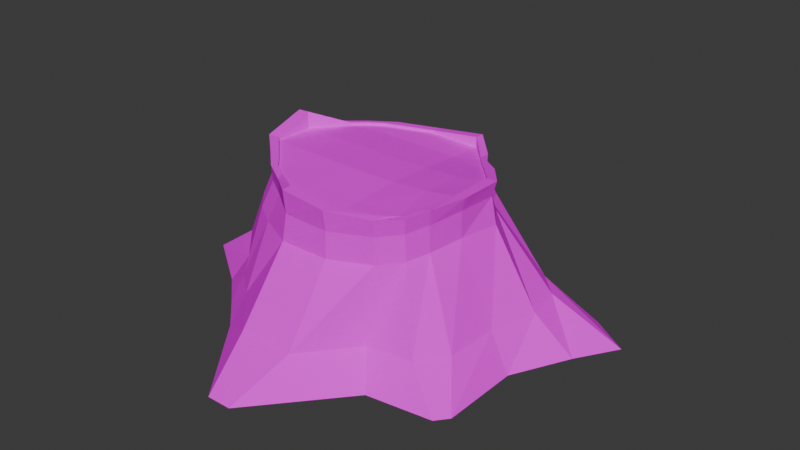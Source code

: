 # Source: tree1.blend  (saved by Blender 4.1.23; exported with 4.5.12 LTS)
import bpy
from mathutils import Matrix  # noqa: F401  (used for matrix-valued properties, if any)

bpy.ops.wm.read_factory_settings(use_empty=True)
scene = bpy.context.scene
scene.name = 'Scene'

# ---- images (referenced by path relative to the original .blend; pixels are not part of the script)
import os
ASSET_DIR = os.environ.get("B2B_ASSET_DIR", "")  # directory of the original .blend (textures are referenced by path, not embedded)
HERE = os.path.dirname(os.path.abspath(__file__))  # packed textures are extracted next to this script under _unpacked/

def load_image(name, relpath, width, height, colorspace="sRGB"):
    """Load a texture the original file referenced (path relative to the .blend, or extracted next to this script)."""
    p = next((c for c in (os.path.join(HERE, relpath), os.path.join(ASSET_DIR, relpath)) if relpath and os.path.exists(c)), "")
    if p:
        img = bpy.data.images.load(p, check_existing=True)
        img.name = name
    else:  # same state as the original file: an image datablock whose file is absent (Cycles renders it pink)
        img = bpy.data.images.new(name, width, height)
        img.source = "FILE"
        img.filepath = "//" + (relpath or name)
    img.colorspace_settings.name = colorspace
    return img
img_texture_001 = load_image('texture.001', '', 128, 128, 'sRGB')

# ---- materials (node trees are filled in below, after node groups)
mat_material_001 = bpy.data.materials.new('Material.001')
mat_material_001.use_transparent_shadow = False

# ---- material node trees
mat_material_001.use_nodes = True; mat_material_001.node_tree.nodes.clear()
_N = mat_material_001.node_tree.nodes; _L = mat_material_001.node_tree.links
n0 = _N.new('ShaderNodeBsdfPrincipled'); n0.name = 'Principled BSDF'; n0.location = (10, 300)
n0.inputs[2].default_value = 1.0
n0.inputs[3].default_value = 1.0
n1 = _N.new('ShaderNodeOutputMaterial'); n1.name = 'Material Output'; n1.location = (300, 300)
n2 = _N.new('ShaderNodeTexImage'); n2.name = 'Image Texture'; n2.location = (-280, 275)
n2.image = img_texture_001
_L.new(n0.outputs[0], n1.inputs[0])
_L.new(n2.outputs[0], n0.inputs[0])
n1.is_active_output = True

# ---- world
world_world = bpy.data.worlds.new('World'); scene.world = world_world
world_world.use_nodes = True; world_world.node_tree.nodes.clear()
_N = world_world.node_tree.nodes; _L = world_world.node_tree.links
n0 = _N.new('ShaderNodeOutputWorld'); n0.name = 'World Output'; n0.location = (300, 300)
n1 = _N.new('ShaderNodeBackground'); n1.name = 'Background'; n1.location = (10, 300)
n1.inputs[0].default_value = (0.05088, 0.05088, 0.05088, 1.0)
_L.new(n1.outputs[0], n0.inputs[0])
n0.is_active_output = True
world_world.color = (0.05088, 0.05088, 0.05088)
world_world.use_sun_shadow = False
world_world.sun_shadow_jitter_overblur = 0.0

# ---- meshes
me_plane = bpy.data.meshes.new('Plane')
me_plane.from_pydata([(-0.9938, -0.8808, -0.0008363), (1.346, -1.087, 0.0), (-1.004, 1.221, -0.0008363), (1.572, 0.8269, 0.0), (-1.276, 0.6174, -0.0007842), (-1.811, 0.2354, -0.0007358), (-1.811, -0.2354, -0.0007358), (-1.274, -0.6199, -0.0007842), (-0.7231, -1.143, -0.0008901), (-0.1113, -1.921, -0.0009435), (0.1113, -1.921, -0.0009435), (0.7686, -1.161, 3.725e-09), (1.434, -0.9788, 0.0), (1.438, -0.2763, 0.0), (1.694, 0.2318, 0.0), (1.921, 0.5957, 0.0), (0.8096, 1.025, 0.0), (0.2756, 1.178, -0.0009435), (-0.3759, 2.117, -0.0009348), (-0.6778, 2.017, -0.0008988), (-0.8433, -0.7906, -0.001692), (-0.8465, -0.2692, -0.0004538), (-0.8467, 0.24, -0.0004538), (-0.8534, 1.077, -0.001692), (-0.2811, -0.9477, -0.0006967), (-0.2811, -0.3318, 0.0), (-0.2811, 0.2392, 0.0), (-0.2837, 0.812, -0.0006967), (0.2811, -0.9477, -0.0006967), (0.2811, -0.3318, 0.0), (0.2811, 0.2392, 0.0), (0.2811, 0.72, -0.0006967), (1.169, -1.016, 0.0), (0.8526, -0.2783, 0.0), (0.8469, 0.24, 0.0), (1.213, 0.7061, 0.0), (0.6531, -0.7715, 1.253), (0.7404, -0.6828, 1.266), (-0.7776, -0.4425, 1.23), (-0.6746, -0.5558, 1.225), (0.4715, 0.4953, 1.212), (0.5701, 0.1854, 1.254), (0.5839, -0.2068, 1.272), (0.664, -0.6205, 1.258), (0.2214, 0.6076, 1.179), (0.2337, 0.2068, 1.222), (0.2422, -0.2068, 1.245), (0.2422, -0.6205, 1.229), (-0.2422, 0.6205, 1.179), (-0.2422, 0.2068, 1.222), (-0.2422, -0.2068, 1.245), (-0.228, -0.6061, 1.229), (-0.7267, 0.6205, 1.179), (-0.7267, 0.2068, 1.222), (-0.7021, -0.1818, 1.24), (-0.6008, -0.4927, 1.225), (0.9475, 0.1936, 0.9501), (0.9042, -0.1936, 0.97), (-0.952, -0.4679, 0.8928), (-1.134, -0.1934, 0.9024), (-0.7802, -0.6602, 0.8853), (0.7634, 0.4588, 0.9124), (-0.5568, -0.8095, 0.8812), (0.7742, -0.6982, 0.9342), (0.5949, -0.8473, 0.9041), (0.5186, 0.8087, 0.8601), (0.6111, 0.6151, 0.8866), (-0.2261, -0.9717, 0.8812), (0.2268, 0.9682, 0.8372), (0.2268, -0.9724, 0.8812), (-0.8177, 0.7021, 0.8374), (-0.5949, 0.9036, 0.8372), (-0.2268, 1.025, 0.8372), (-0.9916, 0.508, 0.8494), (0.8487, -0.508, 0.9553), (-1.134, 0.1936, 0.8821), (1.23, -0.2204, 0.2944), (-1.423, -0.2116, 0.2758), (0.6275, -0.9834, 0.2849), (1.077, 0.7556, 0.2885), (-0.6626, 1.369, 0.2677), (1.344, 0.211, 0.2903), (-1.091, -0.5637, 0.2758), (-0.8933, -0.8063, 0.2752), (1.28, 0.5504, 0.2895), (-0.65, -1.011, 0.2745), (1.025, -0.9221, 0.2822), (0.6555, 0.9248, 0.2787), (-0.2478, -1.425, 0.2744), (0.2478, 1.058, 0.2676), (0.2478, -1.425, 0.2744), (-0.8981, 0.9302, 0.2677), (-0.2605, 1.507, 0.2676), (-1.094, 0.555, 0.2678), (1.204, -0.6861, 0.2842), (-1.429, 0.2116, 0.2701), (0.9006, 0.193, 1.18), (-0.8848, -0.4011, 1.122), (-0.7084, -0.5876, 1.114), (0.7009, 0.4359, 1.136), (-0.4865, -0.7357, 1.112), (0.7641, -0.696, 1.157), (0.44, 0.7428, 1.083), (-0.2054, -0.9442, 1.112), (0.2226, 0.961, 1.062), (0.2261, -0.9652, 1.112), (-0.8151, 0.696, 1.063), (-0.2261, 0.9772, 1.062), (-0.9884, 0.5064, 1.077), (0.8426, -0.5064, 1.181), (-1.13, 0.193, 1.113), (0.9006, -0.193, 1.201), (-1.117, -0.1795, 1.135), (0.593, -0.844, 1.134), (0.5359, 0.5707, 1.106), (-0.5931, 0.856, 1.062), (-0.7776, -0.4425, 1.256), (-0.9093, -0.4105, 1.258), (-0.7179, -0.5932, 1.25), (-0.6738, -0.5549, 1.252), (0.6527, -0.7715, 1.297), (0.6113, -0.8704, 1.287), (0.7854, -0.7177, 1.295), (0.7399, -0.6828, 1.293), (0.6086, 0.468, 1.259), (0.7339, 0.4543, 1.271), (0.5643, 0.5925, 1.243), (0.5301, 0.5575, 1.243), (-0.668, 0.7715, 1.2), (-0.6116, 0.8704, 1.197), (-0.8405, 0.7177, 1.198), (-0.7996, 0.6828, 1.203), (-1.019, 0.5222, 1.211), (-0.9035, 0.5704, 1.209), (-1.166, 0.1991, 1.379), (-1.07, 0.2038, 1.381), (-1.153, -0.1864, 1.271), (-1.045, -0.1785, 1.272), (-0.4857, -0.7425, 1.247), (-0.5421, -0.6436, 1.25), (-0.2069, -0.9687, 1.323), (-0.2058, -0.8807, 1.326), (0.2331, -0.9953, 1.297), (0.2387, -0.9141, 1.3), (0.8673, -0.5222, 1.318), (0.7843, -0.5704, 1.307), (0.9359, -0.1991, 1.319), (0.8408, -0.2038, 1.316), (0.9359, 0.1991, 1.315), (0.8405, 0.2036, 1.312), (0.4519, 0.7584, 1.219), (0.4582, 0.6462, 1.229), (0.2281, 0.9892, 1.263), (0.2282, 0.9012, 1.266), (-0.2331, 0.9953, 1.197), (-0.2387, 0.9141, 1.2), (0.5274, 0.5583, 1.216), (0.6097, 0.4679, 1.232), (-0.7996, 0.6828, 1.176), (-0.668, 0.7715, 1.173), (-0.9035, 0.5704, 1.182), (-1.07, 0.2038, 1.223), (-1.045, -0.1784, 1.245), (-0.5421, -0.6436, 1.223), (-0.206, -0.8809, 1.223), (0.2387, -0.9141, 1.223), (0.7847, -0.5704, 1.28), (0.8408, -0.2038, 1.308), (0.8411, 0.2034, 1.286), (0.4561, 0.6462, 1.203), (0.2283, 0.9014, 1.173), (-0.2387, 0.9141, 1.173)], [], [(35, 16, 3, 15), (4, 2, 19, 23), (23, 19, 18, 27), (27, 18, 17, 31), (31, 17, 16, 35), (0, 7, 20, 8), (7, 6, 21, 20), (6, 5, 22, 21), (5, 4, 23, 22), (8, 20, 24, 9), (20, 21, 25, 24), (21, 22, 26, 25), (22, 23, 27, 26), (9, 24, 28, 10), (24, 25, 29, 28), (25, 26, 30, 29), (26, 27, 31, 30), (10, 28, 32, 11), (28, 29, 33, 32), (29, 30, 34, 33), (30, 31, 35, 34), (11, 32, 12, 1), (32, 33, 13, 12), (33, 34, 14, 13), (34, 35, 15, 14), (96, 99, 125, 148), (107, 115, 129, 154), (106, 108, 132, 130), (55, 51, 50, 54), (104, 107, 154, 152), (112, 97, 117, 136), (98, 100, 138, 118), (100, 103, 140, 138), (110, 112, 136, 134), (103, 105, 142, 140), (109, 111, 146, 144), (131, 133, 160, 158), (101, 109, 144, 122), (123, 145, 166, 37), (116, 119, 39, 38), (139, 141, 164, 163), (105, 113, 121, 142), (111, 96, 148, 146), (102, 104, 152, 150), (114, 102, 150, 126), (151, 153, 170, 169), (135, 137, 162, 161), (147, 149, 168, 167), (128, 131, 158, 159), (113, 101, 122, 121), (143, 120, 36, 165), (115, 106, 130, 129), (155, 128, 159, 171), (120, 123, 37, 36), (119, 139, 163, 39), (127, 151, 169, 156), (133, 135, 161, 160), (145, 147, 167, 166), (141, 143, 165, 164), (108, 110, 134, 132), (153, 155, 171, 170), (99, 114, 126, 125), (137, 116, 38, 162), (124, 127, 156, 157), (149, 124, 157, 168), (95, 77, 59, 75), (94, 76, 57, 74), (93, 95, 75, 73), (86, 94, 74, 63), (92, 80, 71, 72), (91, 93, 73, 70), (90, 78, 64, 69), (89, 92, 72, 68), (80, 91, 70, 71), (88, 90, 69, 67), (87, 89, 68, 65), (84, 79, 66, 61), (85, 88, 67, 62), (79, 87, 65, 66), (78, 86, 63, 64), (83, 85, 62, 60), (81, 84, 61, 56), (82, 83, 60, 58), (77, 82, 58, 59), (76, 81, 56, 57), (13, 14, 81, 76), (6, 7, 82, 77), (7, 0, 83, 82), (14, 15, 84, 81), (0, 8, 85, 83), (11, 1, 86, 78), (3, 16, 87, 79), (8, 9, 88, 85), (15, 3, 79, 84), (16, 17, 89, 87), (9, 10, 90, 88), (19, 2, 91, 80), (17, 18, 92, 89), (10, 11, 78, 90), (2, 4, 93, 91), (18, 19, 80, 92), (1, 12, 94, 86), (4, 5, 95, 93), (12, 13, 76, 94), (5, 6, 77, 95), (75, 59, 112, 110), (74, 57, 111, 109), (73, 75, 110, 108), (63, 74, 109, 101), (72, 71, 115, 107), (70, 73, 108, 106), (69, 64, 113, 105), (68, 72, 107, 104), (71, 70, 106, 115), (67, 69, 105, 103), (65, 68, 104, 102), (61, 66, 114, 99), (62, 67, 103, 100), (66, 65, 102, 114), (64, 63, 101, 113), (60, 62, 100, 98), (56, 61, 99, 96), (58, 60, 98, 97), (59, 58, 97, 112), (57, 56, 96, 111), (117, 118, 119, 116), (121, 122, 123, 120), (125, 126, 127, 124), (129, 130, 131, 128), (130, 132, 133, 131), (132, 134, 135, 133), (134, 136, 137, 135), (136, 117, 116, 137), (118, 138, 139, 119), (138, 140, 141, 139), (140, 142, 143, 141), (142, 121, 120, 143), (122, 144, 145, 123), (144, 146, 147, 145), (146, 148, 149, 147), (148, 125, 124, 149), (126, 150, 151, 127), (150, 152, 153, 151), (152, 154, 155, 153), (154, 129, 128, 155), (97, 98, 118, 117), (54, 50, 49, 53), (53, 49, 48, 52), (51, 47, 46, 50), (50, 46, 45, 49), (49, 45, 44, 48), (47, 43, 42, 46), (46, 42, 41, 45), (45, 41, 40, 44), (42, 167, 168, 41), (38, 55, 54, 162), (39, 163, 55, 38), (41, 168, 157, 40), (36, 37, 166, 43), (163, 164, 51, 55), (40, 157, 156, 169), (44, 40, 169, 170), (164, 165, 47, 51), (160, 52, 159, 158), (48, 44, 170, 171), (165, 36, 43, 47), (52, 48, 171, 159), (161, 53, 52, 160), (43, 166, 167, 42), (162, 54, 53, 161)])
_uv = me_plane.uv_layers.new(name='UVMap')
_uv.uv.foreach_set('vector', [0.0478, 0.1781, 0.04085, 0.26, 2.272e-05, 0.141, 7.504e-10, 0.07404, 0.2792, 0.5019, 0.1748, 0.5189, 0.03991, 0.5457, 0.1807, 0.4861, 0.1807, 0.4861, 0.03991, 0.5457, -3.293e-08, 0.5142, 0.1657, 0.3868, 0.1657, 0.3868, -3.293e-08, 0.5142, 0.06756, 0.3446, 0.1281, 0.3035, 0.1281, 0.3035, 0.06756, 0.3446, 0.04085, 0.26, 0.0478, 0.1781, 0.4539, 0.3321, 0.4439, 0.3925, 0.4286, 0.32, 0.4649, 0.2729, 0.4439, 0.3925, 0.44, 0.4979, 0.3594, 0.3664, 0.4286, 0.32, 0.44, 0.4979, 0.3773, 0.5394, 0.2916, 0.4114, 0.3594, 0.3664, 0.3773, 0.5394, 0.2792, 0.5019, 0.1807, 0.4861, 0.2916, 0.4114, 0.4649, 0.2729, 0.4286, 0.32, 0.3999, 0.2312, 0.5146, 0.1227, 0.4286, 0.32, 0.3594, 0.3664, 0.3179, 0.2856, 0.3999, 0.2312, 0.3594, 0.3664, 0.2916, 0.4114, 0.2418, 0.3359, 0.3179, 0.2856, 0.2916, 0.4114, 0.1807, 0.4861, 0.1657, 0.3868, 0.2418, 0.3359, 0.5146, 0.1227, 0.3999, 0.2312, 0.3503, 0.1563, 0.4949, 0.0931, 0.3999, 0.2312, 0.3179, 0.2856, 0.2683, 0.2107, 0.3503, 0.1563, 0.3179, 0.2856, 0.2418, 0.3359, 0.1922, 0.2611, 0.2683, 0.2107, 0.2418, 0.3359, 0.1657, 0.3868, 0.1281, 0.3035, 0.1922, 0.2611, 0.4949, 0.0931, 0.3503, 0.1563, 0.2811, 0.03199, 0.3358, 0.07254, 0.3503, 0.1563, 0.2683, 0.2107, 0.2107, 0.1393, 0.2811, 0.03199, 0.2683, 0.2107, 0.1922, 0.2611, 0.1422, 0.1857, 0.2107, 0.1393, 0.1922, 0.2611, 0.1281, 0.3035, 0.0478, 0.1781, 0.1422, 0.1857, 0.3358, 0.07254, 0.2811, 0.03199, 0.2527, -3.881e-08, 0.2749, 0.002129, 0.2811, 0.03199, 0.2107, 0.1393, 0.1588, 0.06148, 0.2527, -3.881e-08, 0.2107, 0.1393, 0.1422, 0.1857, 0.06854, 0.0722, 0.1588, 0.06148, 0.1422, 0.1857, 0.0478, 0.1781, 7.504e-10, 0.07404, 0.06854, 0.0722, 0.2868, 0.6217, 0.2944, 0.6594, 0.2736, 0.653, 0.266, 0.6146, 0.3005, 0.8193, 0.2933, 0.8742, 0.2718, 0.8758, 0.2792, 0.8191, 0.6868, 0.5544, 0.6816, 0.5203, 0.7028, 0.5176, 0.7084, 0.5527, 0.01547, 0.7179, 0.04529, 0.6632, 0.08839, 0.7102, 0.03876, 0.7645, 0.3069, 0.7482, 0.3005, 0.8193, 0.2792, 0.8191, 0.2753, 0.7455, 0.8957, 0.7321, 0.8949, 0.6966, 0.9167, 0.7003, 0.9175, 0.7377, 0.8947, 0.6697, 0.8949, 0.6353, 0.9166, 0.635, 0.9163, 0.671, 0.8949, 0.6353, 0.896, 0.5918, 0.9298, 0.5919, 0.9166, 0.635, 0.6761, 0.4672, 0.6675, 0.4094, 0.6883, 0.4029, 0.7175, 0.4585, 0.896, 0.5918, 0.8956, 0.5231, 0.9253, 0.5219, 0.9298, 0.5919, 0.9165, 0.9357, 0.9175, 0.8847, 0.9361, 0.8835, 0.9384, 0.9362, 0.6796, 0.9403, 0.6799, 0.9189, 0.6841, 0.9193, 0.6838, 0.9407, 0.9145, 0.9682, 0.9165, 0.9357, 0.9384, 0.9362, 0.9363, 0.9698, 0.9255, 0.01628, 0.9282, 0.03511, 0.9239, 0.03521, 0.9212, 0.01638, 0.5073, 0.7795, 0.5068, 0.7605, 0.5111, 0.7607, 0.5115, 0.7796, 0.5065, 0.7377, 0.4929, 0.6788, 0.5091, 0.6792, 0.5108, 0.7378, 0.8956, 0.5231, 0.8978, 0.4636, 0.9224, 0.4607, 0.9253, 0.5219, 0.9175, 0.8847, 0.9119, 0.825, 0.9332, 0.8217, 0.9361, 0.8835, 0.3034, 0.7085, 0.3069, 0.7482, 0.2753, 0.7455, 0.2823, 0.7053, 0.713, 0.8175, 0.6908, 0.8244, 0.6841, 0.8036, 0.7048, 0.7969, 0.9386, 0.3467, 0.9447, 0.3814, 0.9298, 0.3822, 0.9343, 0.3473, 0.6571, 0.8537, 0.6799, 0.7969, 0.6841, 0.7973, 0.6823, 0.8557, 0.9308, 0.09433, 0.9314, 0.1585, 0.9271, 0.1586, 0.9295, 0.09436, 0.9426, 0.5257, 0.9447, 0.5473, 0.9404, 0.5475, 0.9383, 0.526, 0.9128, 0.9977, 0.9145, 0.9682, 0.9363, 0.9698, 0.9372, 1.0, 0.4993, 0.6078, 0.5046, 0.5457, 0.5117, 0.5458, 0.5114, 0.6081, 0.2933, 0.8742, 0.2874, 0.9053, 0.266, 0.9082, 0.2718, 0.8758, 0.938, 0.4564, 0.9426, 0.5257, 0.9383, 0.526, 0.9337, 0.4566, 0.9258, 3.346e-09, 0.9255, 0.01628, 0.9212, 0.01638, 0.9187, 0.0001468, 0.5068, 0.7605, 0.5065, 0.7377, 0.5108, 0.7378, 0.5111, 0.7607, 0.7175, 0.7969, 0.7175, 0.8092, 0.7133, 0.81, 0.7133, 0.7978, 0.6799, 0.9189, 0.6571, 0.8537, 0.6823, 0.8557, 0.6841, 0.9193, 0.9282, 0.03511, 0.9308, 0.09433, 0.9295, 0.09436, 0.9239, 0.03521, 0.4929, 0.6788, 0.4993, 0.6078, 0.5114, 0.6081, 0.5091, 0.6792, 0.6816, 0.5203, 0.6761, 0.4672, 0.7175, 0.4585, 0.7028, 0.5176, 0.9447, 0.3814, 0.938, 0.4564, 0.9337, 0.4566, 0.9298, 0.3822, 0.2944, 0.6594, 0.2986, 0.689, 0.2777, 0.6834, 0.2736, 0.653, 0.5074, 0.8278, 0.5073, 0.7795, 0.5115, 0.7796, 0.5117, 0.8279, 0.8067, 0.3258, 0.8066, 0.3381, 0.8025, 0.3396, 0.8025, 0.3267, 0.9314, 0.1585, 0.923, 0.1943, 0.9187, 0.1944, 0.9271, 0.1586, 0.5427, 0.4904, 0.53, 0.4251, 0.6306, 0.4145, 0.6399, 0.4748, 0.7718, 0.9567, 0.7706, 0.8834, 0.8806, 0.8864, 0.8805, 0.9374, 0.5559, 0.5519, 0.5427, 0.4904, 0.6399, 0.4748, 0.646, 0.528, 0.7742, 1.0, 0.7718, 0.9567, 0.8805, 0.9374, 0.8788, 0.9698, 0.4336, 0.8471, 0.4256, 0.9072, 0.3295, 0.8784, 0.3367, 0.8233, 0.5694, 0.6148, 0.5559, 0.5519, 0.646, 0.528, 0.6517, 0.5628, 0.7649, 0.524, 0.7632, 0.4604, 0.8612, 0.4637, 0.8588, 0.5234, 0.4344, 0.7564, 0.4336, 0.8471, 0.3367, 0.8233, 0.3426, 0.7505, 0.5853, 0.6884, 0.5694, 0.6148, 0.6517, 0.5628, 0.6598, 0.5995, 0.7655, 0.6031, 0.7649, 0.524, 0.8588, 0.5234, 0.8594, 0.5957, 0.4367, 0.6889, 0.4344, 0.7564, 0.3426, 0.7505, 0.3409, 0.7004, 0.4387, 0.5815, 0.4388, 0.6184, 0.3352, 0.6809, 0.331, 0.6529, 0.7633, 0.6645, 0.7655, 0.6031, 0.8594, 0.5957, 0.8587, 0.6473, 0.4388, 0.6184, 0.4367, 0.6889, 0.3409, 0.7004, 0.3352, 0.6809, 0.7632, 0.4604, 0.7619, 0.3965, 0.8648, 0.434, 0.8612, 0.4637, 0.7624, 0.7019, 0.7633, 0.6645, 0.8587, 0.6473, 0.8586, 0.682, 0.7666, 0.8122, 0.765, 0.7619, 0.8688, 0.7908, 0.8749, 0.8248, 0.521, 0.3791, 0.5146, 0.3467, 0.6155, 0.352, 0.6216, 0.377, 0.53, 0.4251, 0.521, 0.3791, 0.6216, 0.377, 0.6306, 0.4145, 0.7706, 0.8834, 0.7666, 0.8122, 0.8749, 0.8248, 0.8806, 0.8864, 0.7224, 0.8865, 0.7175, 0.7981, 0.7666, 0.8122, 0.7706, 0.8834, 0.8025, 0.06169, 0.888, 2.093e-08, 0.9187, 0.008268, 0.8659, 0.06468, 0.7175, 0.7619, 0.7189, 0.7189, 0.7624, 0.7019, 0.7611, 0.7318, 0.8025, 0.2425, 0.8544, 0.1977, 0.8621, 0.2988, 0.8069, 0.297, 0.7189, 0.7189, 0.7203, 0.6775, 0.7633, 0.6645, 0.7624, 0.7019, 0.7187, 0.4395, 0.7175, 0.3467, 0.7619, 0.3965, 0.7632, 0.4604, 0.4929, 0.5457, 0.4846, 0.6704, 0.4367, 0.6889, 0.4388, 0.6184, 0.5865, 0.9699, 0.5146, 0.8292, 0.5774, 0.8807, 0.6106, 0.9667, 0.8544, 0.1977, 0.8994, 0.2472, 0.8994, 0.3258, 0.8621, 0.2988, 0.4846, 0.6704, 0.4792, 0.7582, 0.4344, 0.7564, 0.4367, 0.6889, 0.5146, 0.8292, 0.5295, 0.7969, 0.6106, 0.8088, 0.5774, 0.8807, 0.5641, 0.7969, 0.536, 0.6658, 0.5694, 0.6148, 0.5853, 0.6884, 0.4792, 0.7582, 0.4834, 0.8831, 0.4336, 0.8471, 0.4344, 0.7564, 0.6133, 0.9619, 0.6106, 0.8193, 0.6571, 0.7969, 0.6571, 0.8797, 0.536, 0.6658, 0.5146, 0.5658, 0.5559, 0.5519, 0.5694, 0.6148, 0.9667, 0.3067, 0.9163, 0.3006, 0.8994, 0.1977, 0.9667, 0.2067, 0.009579, 0.8751, 0.03182, 0.8743, 0.04726, 0.9304, -6.717e-09, 0.9304, 0.8884, 0.1977, 0.8028, 0.1369, 0.8651, 0.1323, 0.9187, 0.187, 0.7264, 0.9957, 0.7224, 0.8865, 0.7706, 0.8834, 0.7718, 0.9567, 0.8028, 0.1369, 0.8025, 0.06169, 0.8659, 0.06468, 0.8651, 0.1323, 0.6399, 0.4748, 0.6306, 0.4145, 0.6675, 0.4094, 0.6761, 0.4672, 0.8805, 0.9374, 0.8806, 0.8864, 0.9175, 0.8847, 0.9165, 0.9357, 0.646, 0.528, 0.6399, 0.4748, 0.6761, 0.4672, 0.6816, 0.5203, 0.8788, 0.9698, 0.8805, 0.9374, 0.9165, 0.9357, 0.9145, 0.9682, 0.3367, 0.8233, 0.3295, 0.8784, 0.2933, 0.8742, 0.3005, 0.8193, 0.6517, 0.5628, 0.646, 0.528, 0.6816, 0.5203, 0.6868, 0.5544, 0.8588, 0.5234, 0.8612, 0.4637, 0.8978, 0.4636, 0.8956, 0.5231, 0.3426, 0.7505, 0.3367, 0.8233, 0.3005, 0.8193, 0.3069, 0.7482, 0.6598, 0.5995, 0.6517, 0.5628, 0.6868, 0.5544, 0.6933, 0.5848, 0.8594, 0.5957, 0.8588, 0.5234, 0.8956, 0.5231, 0.896, 0.5918, 0.3409, 0.7004, 0.3426, 0.7505, 0.3069, 0.7482, 0.3034, 0.7085, 0.331, 0.6529, 0.3352, 0.6809, 0.2986, 0.689, 0.2944, 0.6594, 0.8587, 0.6473, 0.8594, 0.5957, 0.896, 0.5918, 0.8949, 0.6353, 0.7097, 0.8541, 0.6841, 0.8622, 0.6908, 0.8244, 0.713, 0.8175, 0.8762, 0.9998, 0.8788, 0.9698, 0.9145, 0.9682, 0.9128, 0.9977, 0.8586, 0.682, 0.8587, 0.6473, 0.8949, 0.6353, 0.8947, 0.6697, 0.3238, 0.6171, 0.331, 0.6529, 0.2944, 0.6594, 0.2868, 0.6217, 0.8588, 0.7081, 0.8586, 0.682, 0.8947, 0.6697, 0.8949, 0.6966, 0.6306, 0.4145, 0.6216, 0.377, 0.6601, 0.3815, 0.6675, 0.4094, 0.8806, 0.8864, 0.8749, 0.8248, 0.9119, 0.825, 0.9175, 0.8847, 0.515, 0.2314, 0.5146, 0.1891, 0.5238, 0.1882, 0.5256, 0.2125, 0.6273, 0.003691, 0.6642, -7.163e-09, 0.6633, 0.009139, 0.6434, 0.0096, 0.7953, 0.134, 0.7928, 0.169, 0.785, 0.1692, 0.7832, 0.1502, 0.6969, 0.3367, 0.6541, 0.3467, 0.6545, 0.3381, 0.6792, 0.3325, 0.6541, 0.3467, 0.6118, 0.3462, 0.63, 0.338, 0.6545, 0.3381, 0.6118, 0.3462, 0.5584, 0.3272, 0.5693, 0.3166, 0.63, 0.338, 0.5584, 0.3272, 0.5146, 0.2842, 0.5273, 0.2725, 0.5693, 0.3166, 0.5146, 0.2842, 0.515, 0.2314, 0.5256, 0.2125, 0.5273, 0.2725, 0.5146, 0.1891, 0.5225, 0.1458, 0.5279, 0.1631, 0.5238, 0.1882, 0.5225, 0.1458, 0.5266, 0.08821, 0.537, 0.09767, 0.5279, 0.1631, 0.5266, 0.08821, 0.5715, 0.03411, 0.5816, 0.04231, 0.537, 0.09767, 0.5715, 0.03411, 0.6273, 0.003691, 0.6434, 0.0096, 0.5816, 0.04231, 0.6642, -7.163e-09, 0.6959, 0.01167, 0.6812, 0.01615, 0.6633, 0.009139, 0.6959, 0.01167, 0.7411, 0.03892, 0.7302, 0.04951, 0.6812, 0.01615, 0.7411, 0.03892, 0.7876, 0.08239, 0.7777, 0.09401, 0.7302, 0.04951, 0.7876, 0.08239, 0.7953, 0.134, 0.7832, 0.1502, 0.7777, 0.09401, 0.7928, 0.169, 0.7999, 0.2003, 0.7875, 0.1873, 0.785, 0.1692, 0.7999, 0.2003, 0.8025, 0.2514, 0.7922, 0.2418, 0.7875, 0.1873, 0.8025, 0.2514, 0.7528, 0.3062, 0.7427, 0.298, 0.7922, 0.2418, 0.7528, 0.3062, 0.6969, 0.3367, 0.6792, 0.3325, 0.7427, 0.298, 0.8949, 0.6966, 0.8947, 0.6697, 0.9163, 0.671, 0.9167, 0.7003, 0.03876, 0.7645, 0.08839, 0.7102, 0.1347, 0.7575, 0.07943, 0.8117, 0.07943, 0.8117, 0.1347, 0.7575, 0.1809, 0.8049, 0.1257, 0.8591, 0.04529, 0.6632, 0.09728, 0.6089, 0.1436, 0.656, 0.08839, 0.7102, 0.08839, 0.7102, 0.1436, 0.656, 0.1889, 0.7043, 0.1347, 0.7575, 0.1347, 0.7575, 0.1889, 0.7043, 0.2323, 0.7515, 0.1809, 0.8049, 0.09728, 0.6089, 0.1454, 0.5616, 0.1826, 0.6177, 0.1436, 0.656, 0.1436, 0.656, 0.1826, 0.6177, 0.2249, 0.664, 0.1889, 0.7043, 0.1889, 0.7043, 0.2249, 0.664, 0.2483, 0.7106, 0.2323, 0.7515, 0.1826, 0.6177, 0.2123, 0.5891, 0.2579, 0.6356, 0.2249, 0.664, 0.0009361, 0.7433, 0.01547, 0.7179, 0.03876, 0.7645, 2.797e-09, 0.8033, 5.071e-09, 0.7189, 0.005259, 0.6941, 0.01547, 0.7179, 0.0009361, 0.7433, 0.2249, 0.664, 0.2579, 0.6356, 0.261, 0.6919, 0.2483, 0.7106, 0.1273, 0.5457, 0.1472, 0.5459, 0.1648, 0.5537, 0.1454, 0.5616, 0.005259, 0.6941, 0.01701, 0.6294, 0.04529, 0.6632, 0.01547, 0.7179, 0.2483, 0.7106, 0.261, 0.6919, 0.2617, 0.7115, 0.2634, 0.7296, 0.2323, 0.7515, 0.2483, 0.7106, 0.2634, 0.7296, 0.266, 0.7843, 0.01701, 0.6294, 0.064, 0.5759, 0.09728, 0.6089, 0.04529, 0.6632, 0.0999, 0.8731, 0.1257, 0.8591, 0.1492, 0.8697, 0.1243, 0.8743, 0.1809, 0.8049, 0.2323, 0.7515, 0.266, 0.7843, 0.2141, 0.838, 0.064, 0.5759, 0.1273, 0.5457, 0.1454, 0.5616, 0.09728, 0.6089, 0.1257, 0.8591, 0.1809, 0.8049, 0.2141, 0.838, 0.1492, 0.8697, 0.0399, 0.8498, 0.07943, 0.8117, 0.1257, 0.8591, 0.0999, 0.8731, 0.1454, 0.5616, 0.1648, 0.5537, 0.2123, 0.5891, 0.1826, 0.6177, 2.797e-09, 0.8033, 0.03876, 0.7645, 0.07943, 0.8117, 0.0399, 0.8498])
me_plane.materials.append(mat_material_001)
me_plane.update()
me_plane_002 = bpy.data.meshes.new('Plane.002')
me_plane_002.from_pydata([(-0.7071, -0.7071, 0.0), (0.7071, -0.7071, 0.0), (-0.7071, 0.7071, 0.0), (0.7071, 0.7071, 0.0), (-1.0, 0.0, 0.0), (0.0, -1.0, 0.0), (1.0, 0.0, 0.0), (0.0, 1.0, 0.0), (0.0, 0.0, 0.0)], [], [(8, 6, 3, 7), (4, 8, 7, 2), (0, 5, 8, 4), (5, 1, 6, 8)])
_uv = me_plane_002.uv_layers.new(name='UVMap')
_uv.uv.foreach_set('vector', [0.5, 0.5, 1.0, 0.5, 1.0, 1.0, 0.5, 1.0, 0.0, 0.5, 0.5, 0.5, 0.5, 1.0, 0.0, 1.0, 0.0, 0.0, 0.5, 0.0, 0.5, 0.5, 0.0, 0.5, 0.5, 0.0, 1.0, 0.0, 1.0, 0.5, 0.5, 0.5])
me_plane_002.update()

# ---- objects
ob_plane = bpy.data.objects.new('Plane', me_plane)
ob_plane_001 = bpy.data.objects.new('Plane.001', me_plane_002)

# ---- transforms, parenting, visibility, modifiers, constraints
ob_plane.location = (0.0, 0.0, 0.0)
ob_plane_001.location = (0.6777, -0.6434, 1.221)
ob_plane_001.scale = (-0.09509, -0.09509, -0.09509)

# ---- collection membership
scene.collection.objects.link(ob_plane)
scene.collection.objects.link(ob_plane_001)

# ---- scene / render settings (as saved in the file)
scene.frame_start = 1; scene.frame_end = 250; scene.frame_set(1)
scene.render.engine = 'BLENDER_EEVEE_NEXT'
scene.cycles.sampling_pattern = 'TABULATED_SOBOL'
scene.eevee.ray_tracing_options.trace_max_roughness = 0.0
bpy.context.view_layer.update()

# ---- added for rendering (the .blend has no active camera and no usable light): camera, sun
cam_auto = bpy.data.cameras.new('AutoCamera')
cam_auto.lens = 50.0
cam_auto.sensor_width = 36.0
cam_auto.clip_end = 1000.0
ob_auto_camera = bpy.data.objects.new('AutoCamera', cam_auto)
scene.collection.objects.link(ob_auto_camera)
ob_auto_camera.location = (5.3004, -6.19652, 4.88585)
ob_auto_camera.rotation_euler = (1.09748, -7.21219e-08, 0.694738)
scene.camera = ob_auto_camera
light_auto_sun = bpy.data.lights.new('AutoSun', 'SUN')
light_auto_sun.energy = 3.0
light_auto_sun.angle = 0.0523599
ob_auto_sun = bpy.data.objects.new('AutoSun', light_auto_sun)
scene.collection.objects.link(ob_auto_sun)
ob_auto_sun.rotation_euler = (0.872665, 0.174533, 0.523599)
bpy.context.view_layer.update()
